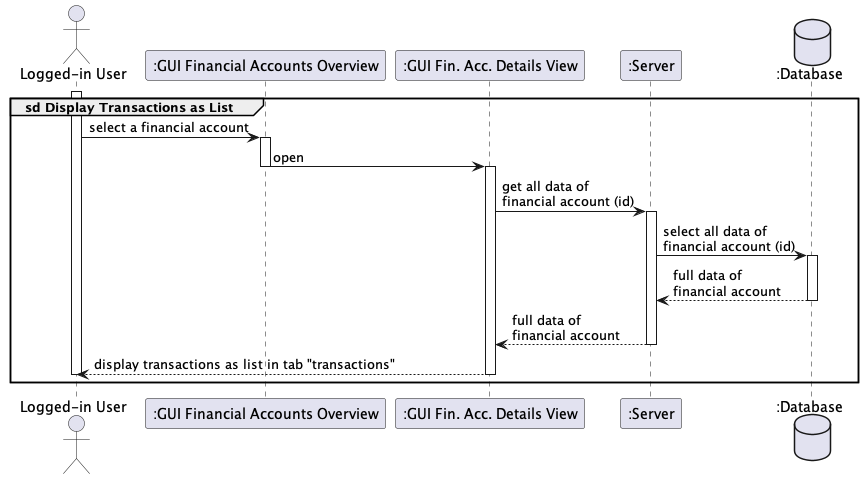

The diagram above was rendered by PlantUML. Its source (embedded in the PNG):
@startuml

actor "Logged-in User" as user
participant ":GUI Financial Accounts Overview" as overview
participant ":GUI Fin. Acc. Details View" as details
participant ":Server" as server
database ":Database" as database

group sd Display Transactions as List
    activate user
    user -> overview : select a financial account
        activate overview
        overview -> details :open
        deactivate overview
        activate details
            details -> server++ : get all data of \nfinancial account (id)
                server -> database++ : select all data of \nfinancial account (id)
                return full data of \nfinancial account
            return full data of \nfinancial account
    details --> user : display transactions as list in tab "transactions"
    deactivate details
    deactivate user
end

@enduml